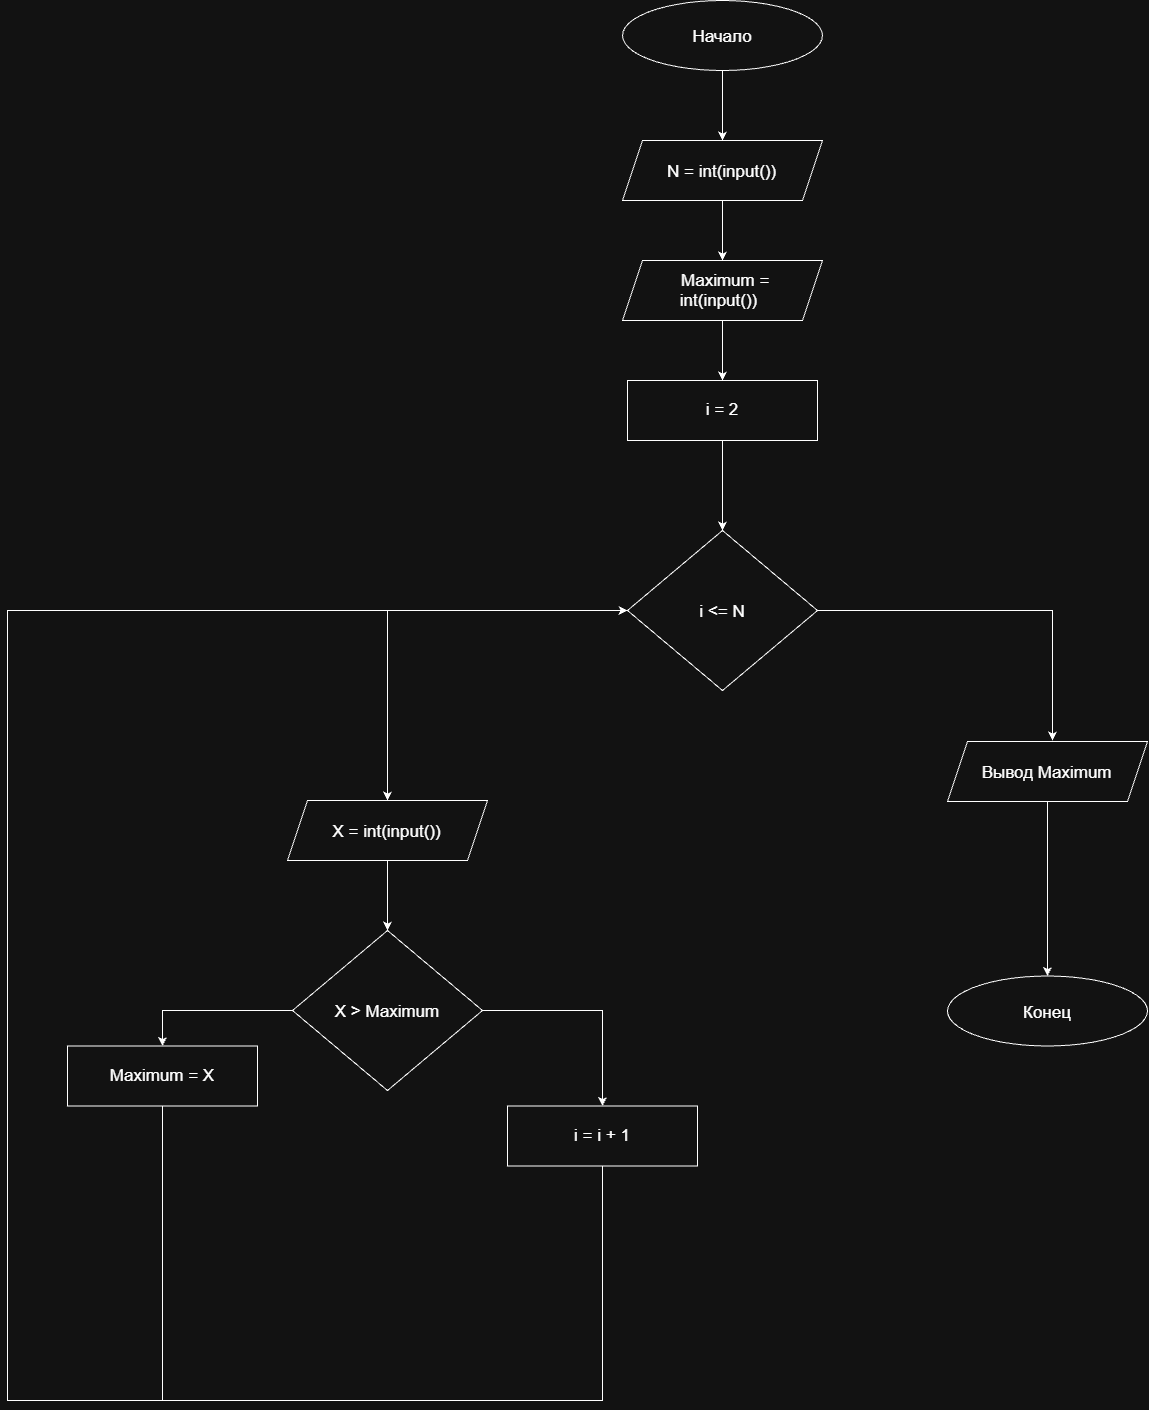

The diagram above was exported from draw.io. Its source (the exported page's mxGraphModel, read from the mxfile embedded in the PNG):
<mxGraphModel dx="2222" dy="3272" grid="1" gridSize="10" guides="1" tooltips="1" connect="1" arrows="1" fold="1" page="1" pageScale="1" pageWidth="827" pageHeight="1169" math="0" shadow="0">
  <root>
    <mxCell id="0" />
    <mxCell id="1" parent="0" />
    <mxCell id="bCJoYsbF_UK7oMFuw2da-49" edge="1" parent="1" source="bCJoYsbF_UK7oMFuw2da-2" style="edgeStyle=orthogonalEdgeStyle;rounded=0;orthogonalLoop=1;jettySize=auto;html=1;entryX=0.5;entryY=0;entryDx=0;entryDy=0;defaultLabelBackgroundColor=page;labelPadding=0 4;" target="bCJoYsbF_UK7oMFuw2da-20">
      <mxGeometry relative="1" as="geometry" />
    </mxCell>
    <mxCell id="bCJoYsbF_UK7oMFuw2da-2" parent="1" style="ellipse;whiteSpace=wrap;html=1;shapeInside=1;fontSize=17;" value="Начало" vertex="1">
      <mxGeometry height="70" width="200" x="105" y="-120" as="geometry" />
    </mxCell>
    <mxCell id="bCJoYsbF_UK7oMFuw2da-8" parent="1" style="ellipse;whiteSpace=wrap;html=1;shapeInside=1;fontSize=17;" value="Конец" vertex="1">
      <mxGeometry height="70" width="200" x="430" y="855.5" as="geometry" />
    </mxCell>
    <mxCell id="bCJoYsbF_UK7oMFuw2da-48" edge="1" parent="1" source="bCJoYsbF_UK7oMFuw2da-20" style="edgeStyle=orthogonalEdgeStyle;rounded=0;orthogonalLoop=1;jettySize=auto;html=1;entryX=0.5;entryY=0;entryDx=0;entryDy=0;defaultLabelBackgroundColor=page;labelPadding=0 4;">
      <mxGeometry relative="1" as="geometry">
        <mxPoint x="205" y="140" as="targetPoint" />
      </mxGeometry>
    </mxCell>
    <mxCell id="bCJoYsbF_UK7oMFuw2da-20" parent="1" style="shape=parallelogram;perimeter=parallelogramPerimeter;whiteSpace=wrap;html=1;shapeInside=1;fixedSize=1;fontSize=17;" value="N = int(input())" vertex="1">
      <mxGeometry height="60" width="200" x="105" y="20" as="geometry" />
    </mxCell>
    <mxCell id="bCJoYsbF_UK7oMFuw2da-47" edge="1" parent="1" style="edgeStyle=orthogonalEdgeStyle;rounded=0;orthogonalLoop=1;jettySize=auto;html=1;entryX=0.5;entryY=0;entryDx=0;entryDy=0;defaultLabelBackgroundColor=page;labelPadding=0 4;">
      <mxGeometry relative="1" as="geometry">
        <mxPoint x="205" y="200" as="sourcePoint" />
        <mxPoint x="205" y="260" as="targetPoint" />
      </mxGeometry>
    </mxCell>
    <mxCell id="bCJoYsbF_UK7oMFuw2da-45" edge="1" parent="1" source="bCJoYsbF_UK7oMFuw2da-26" style="edgeStyle=orthogonalEdgeStyle;rounded=0;orthogonalLoop=1;jettySize=auto;html=1;entryX=0.5;entryY=0;entryDx=0;entryDy=0;defaultLabelBackgroundColor=page;labelPadding=0 4;" target="bCJoYsbF_UK7oMFuw2da-27">
      <mxGeometry relative="1" as="geometry" />
    </mxCell>
    <mxCell id="bCJoYsbF_UK7oMFuw2da-26" parent="1" style="rounded=0;whiteSpace=wrap;html=1;fontSize=17;" value="i = 2" vertex="1">
      <mxGeometry height="60" width="190" x="110" y="260" as="geometry" />
    </mxCell>
    <mxCell id="bCJoYsbF_UK7oMFuw2da-37" edge="1" parent="1" source="bCJoYsbF_UK7oMFuw2da-27" style="edgeStyle=orthogonalEdgeStyle;rounded=0;orthogonalLoop=1;jettySize=auto;html=1;entryX=0.5;entryY=0;entryDx=0;entryDy=0;defaultLabelBackgroundColor=page;labelPadding=0 4;" target="bCJoYsbF_UK7oMFuw2da-31">
      <mxGeometry relative="1" as="geometry" />
    </mxCell>
    <mxCell id="bCJoYsbF_UK7oMFuw2da-38" edge="1" parent="1" source="bCJoYsbF_UK7oMFuw2da-27" style="edgeStyle=orthogonalEdgeStyle;rounded=0;orthogonalLoop=1;jettySize=auto;html=1;entryX=0.5;entryY=0;entryDx=0;entryDy=0;defaultLabelBackgroundColor=page;labelPadding=0 4;">
      <mxGeometry relative="1" as="geometry">
        <mxPoint x="535" y="620" as="targetPoint" />
      </mxGeometry>
    </mxCell>
    <mxCell id="bCJoYsbF_UK7oMFuw2da-27" parent="1" style="rhombus;whiteSpace=wrap;html=1;shapeInside=1;fontSize=17;" value="i &amp;lt;= N" vertex="1">
      <mxGeometry height="160" width="190" x="110" y="410" as="geometry" />
    </mxCell>
    <mxCell id="bCJoYsbF_UK7oMFuw2da-39" edge="1" parent="1" source="bCJoYsbF_UK7oMFuw2da-31" style="edgeStyle=orthogonalEdgeStyle;rounded=0;orthogonalLoop=1;jettySize=auto;html=1;entryX=0.5;entryY=0;entryDx=0;entryDy=0;defaultLabelBackgroundColor=page;labelPadding=0 4;" target="bCJoYsbF_UK7oMFuw2da-32">
      <mxGeometry relative="1" as="geometry" />
    </mxCell>
    <mxCell id="bCJoYsbF_UK7oMFuw2da-31" parent="1" style="shape=parallelogram;perimeter=parallelogramPerimeter;whiteSpace=wrap;html=1;shapeInside=1;fixedSize=1;fontSize=17;" value="X = int(input())" vertex="1">
      <mxGeometry height="60" width="200" x="-230" y="680" as="geometry" />
    </mxCell>
    <mxCell id="bCJoYsbF_UK7oMFuw2da-40" edge="1" parent="1" source="bCJoYsbF_UK7oMFuw2da-32" style="edgeStyle=orthogonalEdgeStyle;rounded=0;orthogonalLoop=1;jettySize=auto;html=1;entryX=0.5;entryY=0;entryDx=0;entryDy=0;defaultLabelBackgroundColor=page;labelPadding=0 4;" target="bCJoYsbF_UK7oMFuw2da-34">
      <mxGeometry relative="1" as="geometry" />
    </mxCell>
    <mxCell id="bCJoYsbF_UK7oMFuw2da-42" edge="1" parent="1" source="bCJoYsbF_UK7oMFuw2da-32" style="edgeStyle=orthogonalEdgeStyle;rounded=0;orthogonalLoop=1;jettySize=auto;html=1;entryX=0.5;entryY=0;entryDx=0;entryDy=0;defaultLabelBackgroundColor=page;labelPadding=0 4;" target="bCJoYsbF_UK7oMFuw2da-36">
      <mxGeometry relative="1" as="geometry" />
    </mxCell>
    <mxCell id="bCJoYsbF_UK7oMFuw2da-32" parent="1" style="rhombus;whiteSpace=wrap;html=1;shapeInside=1;fontSize=17;" value="X &amp;gt; Maximum" vertex="1">
      <mxGeometry height="160" width="190" x="-225" y="810" as="geometry" />
    </mxCell>
    <mxCell id="bCJoYsbF_UK7oMFuw2da-34" parent="1" style="rounded=0;whiteSpace=wrap;html=1;fontSize=17;" value="Maximum = X" vertex="1">
      <mxGeometry height="60" width="190" x="-450" y="925.5" as="geometry" />
    </mxCell>
    <mxCell id="bCJoYsbF_UK7oMFuw2da-43" edge="1" parent="1" source="bCJoYsbF_UK7oMFuw2da-34" style="edgeStyle=orthogonalEdgeStyle;rounded=0;orthogonalLoop=1;jettySize=auto;html=1;entryX=0;entryY=0.5;entryDx=0;entryDy=0;defaultLabelBackgroundColor=page;labelPadding=0 4;exitX=0.5;exitY=1;exitDx=0;exitDy=0;" target="bCJoYsbF_UK7oMFuw2da-27">
      <mxGeometry relative="1" x="-0.0944" as="geometry">
        <Array as="points">
          <mxPoint x="-355" y="1280" />
          <mxPoint x="-510" y="1280" />
          <mxPoint x="-510" y="490" />
        </Array>
        <mxPoint x="-355" y="1134.5" as="sourcePoint" />
      </mxGeometry>
    </mxCell>
    <mxCell id="bCJoYsbF_UK7oMFuw2da-67" edge="1" parent="1" source="bCJoYsbF_UK7oMFuw2da-36" style="edgeStyle=orthogonalEdgeStyle;rounded=0;orthogonalLoop=1;jettySize=auto;html=1;entryX=0;entryY=0.5;entryDx=0;entryDy=0;defaultLabelBackgroundColor=page;labelPadding=0 4;" target="bCJoYsbF_UK7oMFuw2da-27">
      <mxGeometry relative="1" x="0.2655" as="geometry">
        <Array as="points">
          <mxPoint x="85" y="1280" />
          <mxPoint x="-510" y="1280" />
          <mxPoint x="-510" y="490" />
        </Array>
      </mxGeometry>
    </mxCell>
    <mxCell id="bCJoYsbF_UK7oMFuw2da-36" parent="1" style="rounded=0;whiteSpace=wrap;html=1;fontSize=17;" value="i = i + 1" vertex="1">
      <mxGeometry height="60" width="190" x="-10" y="985.5" as="geometry" />
    </mxCell>
    <mxCell id="bCJoYsbF_UK7oMFuw2da-52" edge="1" parent="1" source="bCJoYsbF_UK7oMFuw2da-50" style="edgeStyle=orthogonalEdgeStyle;rounded=0;orthogonalLoop=1;jettySize=auto;html=1;entryX=0.5;entryY=0;entryDx=0;entryDy=0;defaultLabelBackgroundColor=page;labelPadding=0 4;" target="bCJoYsbF_UK7oMFuw2da-8">
      <mxGeometry relative="1" as="geometry" />
    </mxCell>
    <mxCell id="bCJoYsbF_UK7oMFuw2da-50" parent="1" style="shape=parallelogram;perimeter=parallelogramPerimeter;whiteSpace=wrap;html=1;shapeInside=1;fixedSize=1;fontSize=17;" value="Вывод Maximum" vertex="1">
      <mxGeometry height="60" width="200" x="430" y="621" as="geometry" />
    </mxCell>
    <mxCell id="bCJoYsbF_UK7oMFuw2da-66" parent="1" style="shape=parallelogram;perimeter=parallelogramPerimeter;whiteSpace=wrap;html=1;shapeInside=1;fixedSize=1;fontSize=17;" value="Maximum = int(input())" vertex="1">
      <mxGeometry height="60" width="200" x="105" y="140" as="geometry" />
    </mxCell>
  </root>
</mxGraphModel>